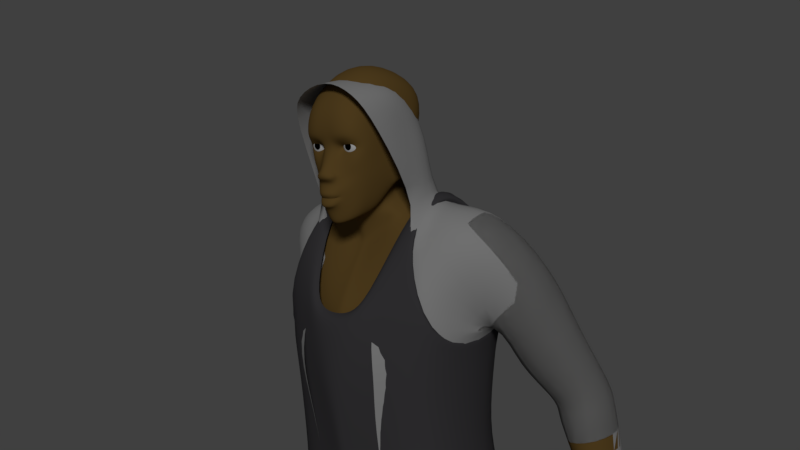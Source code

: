 # Source: vnuk_2.blend  (saved by Blender 2.79.0; exported with 4.5.12 LTS)
import bpy
from mathutils import Matrix  # noqa: F401  (used for matrix-valued properties, if any)

bpy.ops.wm.read_factory_settings(use_empty=True)
scene = bpy.context.scene
scene.name = 'Scene'

# ---- collections
col_collection_1 = bpy.data.collections.new('Collection 1'); scene.collection.children.link(col_collection_1)

# ---- materials (node trees are filled in below, after node groups)
mat_material = bpy.data.materials.new('Material')
mat_material.alpha_threshold = 0.0
mat_material.roughness = 0.5
mat_material.line_color = (0.0, 0.0, 0.0, 1.0)
mat_material_001 = bpy.data.materials.new('Material.001')
mat_material_001.alpha_threshold = 0.0
mat_material_001.roughness = 0.5
mat_material_002 = bpy.data.materials.new('Material.002')
mat_material_002.alpha_threshold = 0.0
mat_material_002.roughness = 0.5
mat_material_003 = bpy.data.materials.new('Material.003')
mat_material_003.alpha_threshold = 0.0
mat_material_003.roughness = 0.5
mat_material_004 = bpy.data.materials.new('Material.004')
mat_material_004.alpha_threshold = 0.0
mat_material_004.roughness = 0.5

# ---- material node trees
mat_material.use_nodes = True; mat_material.node_tree.nodes.clear()
_N = mat_material.node_tree.nodes; _L = mat_material.node_tree.links
n0 = _N.new('ShaderNodeOutputMaterial'); n0.name = 'Material Output'; n0.location = (300, 300)
n1 = _N.new('ShaderNodeBsdfDiffuse'); n1.name = 'Diffuse BSDF'; n1.location = (10, 300)
n1.inputs[0].default_value = (0.1902, 0.1124, 0.03116, 1.0)
_L.new(n1.outputs[0], n0.inputs[0])
n0.is_active_output = True
mat_material_001.use_nodes = True; mat_material_001.node_tree.nodes.clear()
_N = mat_material_001.node_tree.nodes; _L = mat_material_001.node_tree.links
n0 = _N.new('ShaderNodeOutputMaterial'); n0.name = 'Material Output'; n0.location = (300, 300)
n1 = _N.new('ShaderNodeBsdfDiffuse'); n1.name = 'Diffuse BSDF'; n1.location = (10, 300)
_L.new(n1.outputs[0], n0.inputs[0])
n0.is_active_output = True
mat_material_002.use_nodes = True; mat_material_002.node_tree.nodes.clear()
_N = mat_material_002.node_tree.nodes; _L = mat_material_002.node_tree.links
n0 = _N.new('ShaderNodeOutputMaterial'); n0.name = 'Material Output'; n0.location = (300, 300)
n1 = _N.new('ShaderNodeBsdfDiffuse'); n1.name = 'Diffuse BSDF'; n1.location = (10, 300)
n1.inputs[0].default_value = (0.0, 0.0, 0.0, 1.0)
_L.new(n1.outputs[0], n0.inputs[0])
n0.is_active_output = True
mat_material_003.use_nodes = True; mat_material_003.node_tree.nodes.clear()
_N = mat_material_003.node_tree.nodes; _L = mat_material_003.node_tree.links
n0 = _N.new('ShaderNodeOutputMaterial'); n0.name = 'Material Output'; n0.location = (300, 300)
n1 = _N.new('ShaderNodeBsdfDiffuse'); n1.name = 'Diffuse BSDF'; n1.location = (10, 300)
n1.inputs[0].default_value = (0.0703, 0.06743, 0.07323, 1.0)
_L.new(n1.outputs[0], n0.inputs[0])
n0.is_active_output = True
mat_material_004.use_nodes = True; mat_material_004.node_tree.nodes.clear()
_N = mat_material_004.node_tree.nodes; _L = mat_material_004.node_tree.links
n0 = _N.new('ShaderNodeOutputMaterial'); n0.name = 'Material Output'; n0.location = (300, 300)
n1 = _N.new('ShaderNodeBsdfDiffuse'); n1.name = 'Diffuse BSDF'; n1.location = (10, 300)
n1.inputs[0].default_value = (0.4292, 0.4292, 0.4292, 1.0)
_L.new(n1.outputs[0], n0.inputs[0])
n0.is_active_output = True

# ---- world
world_world = bpy.data.worlds.new('World'); scene.world = world_world
world_world.color = (0.05088, 0.05088, 0.05088)
world_world.use_sun_shadow = False
world_world.sun_shadow_jitter_overblur = 0.0
world_world.cycles.sampling_method = 'MANUAL'

# ---- cameras
cam_camera = bpy.data.cameras.new('Camera')
cam_camera.clip_end = 100.0
cam_camera.lens = 35.0
cam_camera.sensor_width = 32.0
cam_camera.sensor_height = 18.0
cam_camera.ortho_scale = 7.314
cam_camera.dof.focus_distance = 0.0

# ---- lights
light_lamp = bpy.data.lights.new('Lamp', 'SUN')
light_lamp.transmission_factor = 0.0
light_lamp.cutoff_distance = 30.0
light_lamp.angle = 0.1993
light_lamp.energy = 1.0
light_lamp.shadow_buffer_clip_start = 1.001
light_lamp.shadow_soft_size = 0.1
light_lamp.shadow_cascade_max_distance = 1000.0

# ---- meshes
me_cube = bpy.data.meshes.new('Cube')
me_cube.from_pydata([(1.603, -1.254, 59.99), (0.98, -1.262, 59.99), (0.0, 0.6674, 64.82), (1.701, -1.39, 59.6), (2.047, -0.9214, 60.31), (1.72, -1.611, 60.77), (0.9286, -1.733, 60.72), (1.867, 0.6876, 64.19), (1.866, -1.146, 60.2), (1.586, -1.313, 60.37), (0.9846, -1.316, 60.34), (0.7504, -1.158, 60.08), (0.4993, -1.62, 63.0), (0.3198, -1.956, 61.05), (0.4129, -1.637, 60.42), (1.88, -1.266, 59.14), (2.343, -0.6475, 60.33), (1.919, -1.652, 61.26), (0.9774, -1.956, 61.11), (0.0, -1.668, 60.41), (0.0, -1.956, 61.07), (0.6306, -2.021, 58.05), (1.021, -1.816, 57.84), (1.13, -1.546, 57.33), (0.4347, -1.982, 56.68), (0.0, -2.035, 56.61), (0.0, -2.531, 58.74), (0.2414, -2.434, 58.74), (0.8781, -1.67, 58.57), (1.491, -1.331, 58.28), (1.532, -0.96, 57.4), (0.4537, -1.698, 55.63), (0.0, -1.846, 55.56), (0.0, -2.322, 58.98), (0.2627, -2.231, 59.01), (2.072, -0.7488, 58.71), (2.614, 0.2865, 60.35), (2.397, -0.8168, 62.36), (1.385, -1.542, 62.86), (0.0, -1.621, 62.99), (1.863, -0.2499, 57.54), (0.7454, -1.838, 56.83), (1.143, -1.06, 55.92), (1.289, -0.3508, 56.08), (2.565, 1.171, 62.82), (0.8341, -1.602, 59.44), (2.751, 1.474, 60.38), (2.632, 1.04, 58.94), (0.8272, 0.6689, 64.77), (0.596, -2.136, 58.28), (2.308, 1.229, 57.72), (1.594, 0.5253, 56.26), (0.0, 4.81, 57.48), (1.17, 4.355, 57.48), (1.346, 1.708, 56.43), (0.6001, 4.602, 57.57), (2.545, 4.201, 62.25), (2.018, 5.057, 62.96), (0.9282, 5.318, 63.46), (0.0, 5.493, 63.58), (2.646, 2.648, 60.51), (2.018, 2.896, 64.07), (0.0, 3.016, 64.83), (2.544, 2.641, 63.16), (0.9282, 2.993, 64.65), (2.71, 1.985, 60.6), (2.302, 3.813, 60.26), (0.6001, 5.433, 60.45), (2.506, 2.958, 59.68), (1.632, 4.906, 60.33), (0.0, 5.658, 60.42), (2.321, 2.025, 58.19), (0.5536, 0.5166, 55.83), (1.009, 0.787, 56.03), (2.315, 1.627, 57.95), (0.0, 0.2831, 55.63), (0.3568, 0.7433, 54.2), (0.0, 0.7372, 54.16), (0.0, -2.47, 58.43), (0.5511, -2.394, 58.46), (0.7412, -1.988, 58.61), (0.6619, -2.156, 58.77), (0.0, -2.196, 58.25), (2.685, 1.426, 59.09), (2.714, 1.567, 57.89), (3.043, 1.749, 60.4), (3.013, 2.129, 60.62), (2.965, 2.857, 60.55), (2.86, 3.088, 59.63), (2.718, 1.819, 57.76), (2.723, 2.393, 58.15), (2.866, 1.953, 59.26), (0.0, 6.759, 44.87), (2.929, 6.662, 44.64), (2.916, 7.891, 48.18), (0.0, 8.622, 49.33), (0.0, 0.2572, 53.68), (0.0, 7.987, 52.79), (5.6, 5.809, 44.01), (2.853, 4.738, 56.88), (2.888, 1.527, 55.79), (2.836, -1.664, 50.6), (2.281, 7.93, 52.38), (5.632, -0.4366, 52.86), (0.0, 5.304, 38.05), (3.297, 6.041, 37.24), (2.822, -1.735, 33.28), (0.0, -2.062, 32.48), (2.368, -2.193, 43.83), (0.0, -2.814, 43.39), (0.0, -3.039, 46.74), (6.042, 5.571, 36.48), (6.185, -1.425, 34.2), (5.374, -1.098, 43.2), (6.827, 6.279, 47.93), (6.507, -0.7748, 48.36), (2.985, -2.131, 46.89), (4.928, 4.401, 56.48), (4.701, 1.597, 55.77), (5.859, 7.942, 53.02), (6.746, 4.731, 56.02), (6.615, 1.964, 55.21), (8.738, 2.357, 54.13), (8.714, 5.825, 54.6), (6.464, 6.328, 35.33), (7.106, 5.169, 32.64), (3.21, 5.457, 31.98), (3.016, 6.644, 35.04), (7.66, 4.196, 29.07), (4.058, 4.573, 29.07), (6.971, -0.1774, -0.1649), (8.771, 0.1329, -0.1649), (8.358, 3.267, -0.1649), (6.346, 3.913, -0.1649), (6.911, 2.699, 21.98), (4.846, 3.076, 21.98), (6.559, -0.2337, 21.98), (4.611, -0.4152, 21.98), (6.911, 2.699, 20.9), (6.559, -0.2337, 20.9), (4.846, 3.076, 20.9), (4.611, -0.4152, 20.9), (4.846, 3.076, 21.44), (4.611, -0.4152, 21.44), (6.911, 2.699, 21.44), (6.559, -0.2337, 21.44), (8.411, 6.706, 42.63), (11.99, 6.778, 43.44), (8.513, 11.01, 42.64), (12.04, 10.86, 43.45), (10.1, 8.346, 51.24), (6.96, 8.493, 48.32), (6.953, 3.223, 48.22), (10.1, 3.296, 51.18), (0.0, -2.355, 37.65), (2.149, -1.849, 38.28), (2.792, 5.253, 40.92), (0.0, 5.375, 41.28), (0.0, -2.611, 49.97), (5.444, -1.319, 38.86), (5.425, 4.704, 40.45), (3.824, -1.77, 29.07), (7.309, -1.589, 29.07), (12.09, 11.06, 34.35), (13.16, 10.39, 34.42), (8.675, 11.01, 41.78), (12.15, 6.778, 42.59), (12.21, 10.86, 42.59), (8.572, 6.706, 41.77), (6.838, 2.126, 48.4), (12.33, 6.778, 41.6), (6.995, 5.254, 48.19), (8.757, 6.706, 40.79), (8.86, 11.01, 40.8), (12.39, 10.86, 41.61), (0.0, 7.049, 53.99), (0.0, 5.927, 34.58), (0.0, 4.529, 32.06), (0.9204, 6.886, 34.82), (0.6947, -1.909, 29.07), (5.137, -0.4143, -0.1649), (4.81, 4.406, -0.1649), (2.728, 3.365, 21.98), (2.582, -0.5538, 21.98), (2.728, 3.365, 20.9), (2.582, -0.5538, 20.9), (2.728, 3.365, 21.44), (2.582, -0.5538, 21.44), (0.8406, 4.862, 29.07), (0.4129, -1.741, 59.73), (0.0, -1.811, 59.79), (0.7613, -1.195, 60.25), (0.5293, -0.255, 55.73), (0.0, -0.3096, 55.6), (0.9611, -0.2962, 55.89), (2.548, 1.33, 56.14), (1.273, 6.806, 44.73), (1.241, 8.385, 48.93), (0.7542, 7.957, 52.71), (0.5268, 0.6017, 53.79), (0.7924, -1.972, 32.57), (0.3962, -2.761, 43.52), (0.897, -2.914, 46.74), (0.3962, -2.491, 50.11), (0.3962, -2.306, 37.74), (1.273, 5.375, 41.16), (0.5094, 6.948, 53.86), (1.054, 5.911, 37.54), (0.9749, 5.223, 31.48), (0.0, -2.149, 58.0), (0.3944, -2.221, 57.28), (0.6127, -2.022, 57.3), (0.7062, -1.947, 57.31), (0.3969, -2.211, 57.27), (0.0, -2.273, 57.27), (0.6177, -2.028, 57.29), (0.0, -2.273, 57.28), (8.358, 3.244, 2.444), (8.251, -0.9145, 3.509), (6.346, 3.849, 2.444), (6.557, -1.205, 3.509), (4.81, 4.311, 2.444), (5.137, -1.427, 3.509), (7.746, -5.783, -0.1649), (9.211, -5.086, -0.1649), (6.298, -6.02, -0.1649), (8.849, -4.327, 1.175), (7.746, -5.005, 1.175), (6.57, -5.227, 1.175), (8.358, 3.429, 1.14), (9.213, -0.4272, 1.431), (6.346, 4.054, 1.14), (4.81, 4.532, 1.14), (4.845, -1.301, 1.56), (9.211, -4.767, 0.6408), (7.746, -5.455, 0.6408), (6.298, -5.684, 0.6408), (6.346, 3.267, 4.231), (6.185, 0.06673, 4.231), (4.81, 3.599, 4.231), (4.664, -0.09296, 4.231), (8.104, 2.831, 4.231), (7.753, 0.2759, 4.231), (5.48, -3.212, -0.1649), (5.682, -3.316, 1.934), (8.757, -2.244, 1.934), (9.168, -2.41, -0.1649), (7.573, -3.279, -0.1649), (6.928, -3.094, 1.934), (5.48, -3.209, 1.14), (9.459, -2.424, 1.14), (0.6935, -1.994, 56.93), (0.4158, -2.326, 56.73), (0.4684, -2.276, 57.69), (0.7919, -2.003, 57.59), (0.8972, -1.775, 57.33), (0.0, -2.44, 57.69), (0.0, -2.407, 56.7), (0.8157, -0.9769, 55.8), (0.4537, -1.303, 55.63), (0.0, -1.451, 55.56), (1.283, 0.2142, 59.6), (1.283, -0.8029, 59.4), (1.283, -1.106, 59.6), (1.283, -1.321, 59.99), (1.462, 0.4165, 59.96), (1.613, 0.2142, 59.69), (1.714, -0.08857, 59.52), (1.75, -0.4457, 59.46), (1.714, -0.8029, 59.52), (1.613, -1.106, 59.69), (1.421, -1.321, 60.03), (1.283, 0.4876, 60.26), (1.592, 0.4165, 60.09), (1.855, 0.2142, 59.93), (2.03, -0.08857, 59.83), (2.091, -0.4457, 59.8), (2.03, -0.8029, 59.83), (1.855, -1.106, 59.93), (1.522, -1.321, 60.13), (1.64, 0.4165, 60.26), (1.943, 0.2142, 60.26), (2.145, -0.08857, 60.26), (2.216, -0.4457, 60.26), (2.145, -0.8029, 60.26), (1.943, -1.106, 60.26), (1.559, -1.321, 60.26), (1.592, 0.4165, 60.44), (1.855, 0.2142, 60.59), (2.03, -0.08857, 60.7), (2.091, -0.4457, 60.73), (2.03, -0.8029, 60.7), (1.855, -1.106, 60.59), (1.522, -1.321, 60.4), (1.462, 0.4165, 60.57), (1.613, 0.2142, 60.84), (1.714, -0.08857, 61.01), (1.75, -0.4457, 61.07), (1.714, -0.8029, 61.01), (1.613, -1.106, 60.84), (1.421, -1.321, 60.5), (1.283, 0.4165, 60.62), (1.283, 0.2142, 60.92), (1.283, -0.08857, 61.13), (1.283, -0.4457, 61.2), (1.283, -0.8029, 61.13), (1.283, -1.106, 60.92), (1.283, -1.321, 60.54), (1.104, 0.4165, 60.57), (0.9531, 0.2142, 60.84), (0.8519, -0.08857, 61.01), (0.8164, -0.4457, 61.07), (0.8519, -0.8029, 61.01), (0.9531, -1.106, 60.84), (1.145, -1.321, 60.5), (0.9738, 0.4165, 60.44), (0.7115, 0.2142, 60.59), (0.5363, -0.08857, 60.7), (0.4748, -0.4457, 60.73), (0.5363, -0.8029, 60.7), (0.7115, -1.106, 60.59), (1.045, -1.321, 60.4), (0.9259, 0.4165, 60.26), (0.6231, 0.2142, 60.26), (0.4208, -0.08857, 60.26), (0.3498, -0.4457, 60.26), (0.4208, -0.8029, 60.26), (0.6231, -1.106, 60.26), (1.008, -1.321, 60.26), (0.9738, 0.4165, 60.09), (0.7115, 0.2142, 59.93), (0.5363, -0.08857, 59.83), (0.4748, -0.4457, 59.8), (0.5363, -0.8029, 59.83), (0.7115, -1.106, 59.93), (1.045, -1.321, 60.13), (1.283, -1.379, 60.26), (1.104, 0.4165, 59.96), (0.9531, 0.2142, 59.69), (0.8519, -0.08857, 59.52), (0.8164, -0.4457, 59.46), (0.8519, -0.8029, 59.52), (0.9531, -1.106, 59.69), (1.145, -1.321, 60.03), (1.283, 0.4165, 59.91), (1.283, -0.08857, 59.4), (1.283, -0.4457, 59.33), (1.283, -1.298, 59.89), (1.469, -1.298, 59.94), (1.605, -1.298, 60.08), (1.655, -1.298, 60.26), (1.605, -1.298, 60.45), (1.469, -1.298, 60.59), (1.283, -1.298, 60.64), (1.097, -1.298, 60.59), (0.9606, -1.298, 60.45), (0.9108, -1.298, 60.26), (0.9606, -1.298, 60.08), (1.097, -1.298, 59.94), (0.6556, -2.094, 57.11), (0.4314, -2.332, 57.48), (0.0, -2.44, 57.45), (0.4064, -2.352, 57.0), (0.7023, -2.096, 57.44), (0.8017, -1.809, 57.32), (0.0, -2.423, 56.99), (6.995, 4.684, 44.95), (10.88, 4.757, 47.87), (10.91, 9.298, 47.9), (7.05, 9.445, 45.0), (5.667, 0.5763, 10.88), (5.902, 4.38, 11.34), (3.943, 4.694, 11.34), (3.797, 0.425, 10.88), (7.563, 0.7744, 10.88), (7.914, 3.967, 11.34), (8.091, 0.497, 14.27), (8.442, 5.745, 14.98), (1.896, 0.1576, 14.27), (2.041, 6.451, 14.98), (4.664, 0.3045, 14.27), (4.899, 6.145, 14.98), (10.74, 8.103, 33.45), (12.3, 10.65, 33.43), (13.07, 10.04, 33.16), (11.31, 7.668, 33.33), (10.55, 8.126, 34.51), (11.47, 7.649, 34.48), (10.53, 8.141, 31.1), (11.27, 7.796, 31.39), (11.92, 10.77, 31.11), (12.7, 10.17, 30.85), (11.89, 8.389, 31.6), (12.24, 8.982, 31.6), (12.59, 9.575, 31.6), (11.7, 10.05, 31.09), (11.31, 9.411, 31.09), (10.92, 8.776, 31.1), (9.862, 7.833, 32.49), (10.54, 7.398, 32.27), (10.6, 8.205, 30.13), (11.3, 7.891, 29.89), (12.15, 10.75, 30.1), (12.71, 10.26, 29.88), (11.65, 8.484, 29.88), (12.01, 9.077, 29.88), (12.36, 9.67, 29.88), (11.76, 10.11, 30.11), (11.38, 9.476, 30.11), (10.99, 8.84, 30.12), (11.91, 10.88, 28.01), (12.47, 10.4, 27.78), (12.12, 9.806, 27.79), (11.52, 10.25, 28.02), (11.67, 9.268, 26.94), (12.02, 9.861, 26.93), (11.43, 10.3, 27.17), (11.04, 9.668, 27.17), (11.27, 8.702, 26.53), (11.62, 9.295, 26.53), (10.99, 9.694, 26.76), (10.6, 9.058, 26.77), (10.3, 8.374, 27.52), (11.0, 8.06, 27.28), (11.35, 8.653, 27.28), (10.69, 9.01, 27.52), (12.09, 10.78, 29.57), (11.7, 10.15, 29.58), (12.3, 9.704, 29.34), (12.65, 10.3, 29.34), (12.27, 9.722, 29.07), (11.67, 10.16, 29.3), (11.28, 9.529, 29.3), (11.91, 9.13, 29.07), (11.54, 8.547, 28.92), (11.9, 9.14, 28.91), (10.88, 8.903, 29.15), (11.27, 9.539, 29.15), (11.21, 7.945, 29.06), (10.5, 8.259, 29.29), (11.56, 8.538, 29.05), (10.89, 8.895, 29.29), (9.564, 6.623, 30.3), (10.32, 6.278, 30.05), (9.309, 6.315, 31.19), (10.23, 5.879, 30.92), (0.0, 5.675, 38.05), (3.297, 6.413, 37.24), (2.822, -1.735, 33.28), (0.0, -2.062, 32.48), (6.577, 5.942, 36.48), (6.72, -1.425, 34.2), (6.999, 6.328, 35.33), (7.641, 6.283, 32.64), (3.21, 6.571, 31.98), (3.016, 6.644, 35.04), (8.195, 5.867, 29.07), (4.058, 6.245, 29.07), (8.248, 4.798, 21.98), (4.846, 5.175, 21.98), (7.897, -1.903, 21.98), (4.611, -2.084, 21.98), (8.248, 4.798, 20.9), (7.897, -1.903, 20.9), (4.846, 5.175, 20.9), (4.611, -2.084, 20.9), (4.846, 5.175, 21.44), (4.611, -2.084, 21.44), (8.248, 4.798, 21.44), (7.897, -1.903, 21.44), (0.0, -2.143, 33.92), (2.635, -1.767, 34.67), (3.157, 5.822, 38.26), (0.0, 5.324, 38.95), (6.158, -1.396, 35.49), (6.049, 5.33, 37.58), (3.824, -2.283, 29.07), (7.844, -2.101, 29.07), (0.0, 5.927, 34.58), (0.0, 5.644, 32.06), (0.9204, 6.886, 34.82), (0.3381, -2.421, 28.71), (1.747, 5.464, 21.98), (1.602, -2.223, 21.98), (1.747, 5.464, 20.9), (1.602, -2.223, 20.9), (1.747, 5.464, 21.44), (1.602, -2.223, 21.44), (0.484, 6.533, 28.71), (0.4358, -1.972, 32.22), (0.6824, -2.065, 34.01), (1.115, 5.762, 38.55), (1.054, 6.282, 37.54), (0.6182, 6.337, 31.12), (6.346, 4.679, 4.231), (6.185, -1.474, 4.231), (4.007, 5.011, 4.231), (3.861, -1.634, 4.231), (8.639, 4.244, 4.231), (8.288, -1.265, 4.231), (5.667, -1.093, 10.88), (5.902, 5.895, 11.34), (3.141, 6.21, 11.34), (2.995, -1.244, 10.88), (8.098, -0.8946, 10.88), (8.449, 5.483, 11.34), (8.626, -1.172, 14.27), (8.977, 5.745, 14.98), (1.896, -1.511, 14.27), (2.041, 6.451, 14.98), (4.664, -1.364, 14.27), (4.899, 6.145, 14.98), (0.0, 7.686, 44.87), (2.929, 6.959, 44.64), (2.916, 8.188, 48.18), (0.0, 8.919, 49.33), (0.0, 8.284, 52.79), (6.458, 6.107, 44.01), (3.541, 5.629, 56.88), (3.576, 0.6355, 55.41), (2.492, -2.516, 51.03), (2.281, 8.228, 52.38), (4.796, -1.031, 52.86), (0.0, 7.433, 38.05), (3.297, 6.759, 37.24), (2.822, -2.33, 33.28), (0.0, -2.656, 32.48), (2.368, -2.787, 43.83), (0.0, -3.408, 43.39), (0.0, -3.633, 46.74), (6.9, 5.868, 36.48), (7.043, -2.019, 34.2), (6.232, -1.692, 43.2), (6.827, 6.576, 47.26), (6.507, -1.369, 47.69), (2.985, -2.725, 46.89), (4.211, 5.292, 56.48), (3.985, 0.7054, 55.4), (5.023, 8.239, 53.02), (0.0, -2.949, 37.65), (2.149, -2.443, 38.28), (2.792, 6.39, 40.92), (0.0, 7.237, 41.28), (0.0, -3.205, 49.97), (6.388, -1.914, 38.86), (6.368, 5.372, 40.45), (0.0, 7.346, 53.99), (1.273, 7.524, 44.73), (1.241, 8.682, 48.93), (1.273, 8.255, 52.71), (0.7924, -2.566, 32.57), (0.3962, -3.355, 43.52), (0.897, -3.508, 46.74), (1.213, -3.086, 50.11), (0.3962, -2.901, 37.74), (1.273, 7.047, 41.16), (1.463, 7.245, 53.86), (1.054, 7.162, 37.54), (4.802, -0.8162, 52.83), (6.77, 6.392, 47.52), (6.467, -1.137, 47.92), (4.254, 5.176, 56.25), (4.039, 0.8292, 55.22), (5.017, 7.969, 52.97), (4.44, -0.4665, 52.76), (6.306, 6.093, 47.93), (6.03, -0.7582, 48.3), (3.952, 4.986, 55.88), (3.756, 1.031, 54.95), (4.635, 7.528, 52.9), (3.143, 5.083, 56.6), (3.176, 0.7872, 55.24), (2.171, -1.924, 51.18), (0.0, -2.517, 50.2), (0.0, 6.56, 53.92), (1.157, -2.414, 50.32), (1.587, 6.473, 53.8), (3.557, 3.31, 56.76), (4.106, 3.162, 56.54), (4.154, 3.157, 56.34), (3.861, 3.149, 56.01), (3.158, 3.088, 56.54), (0.0, 6.759, 44.87), (2.929, 6.662, 44.64), (2.916, 7.891, 48.18), (0.0, 8.622, 49.33), (2.639, 2.525, 64.07), (0.0, 7.987, 52.79), (5.6, 5.809, 44.01), (2.853, 4.738, 56.88), (4.126, 1.527, 55.79), (4.075, -1.664, 50.6), (2.281, 7.93, 52.38), (5.632, -0.4366, 52.86), (0.0, 5.304, 38.05), (3.297, 6.041, 37.24), (4.061, -1.735, 33.28), (3.072, 0.8901, 62.56), (3.606, -2.193, 43.83), (0.0, -1.356, 64.27), (3.259, -1.01, 61.72), (6.042, 5.571, 36.48), (6.185, -1.425, 34.2), (5.374, -1.098, 43.2), (6.827, 6.279, 47.93), (6.507, -0.7748, 48.36), (4.223, -2.131, 46.89), (4.928, 4.401, 56.48), (4.701, 1.597, 55.77), (5.859, 7.942, 53.02), (6.746, 4.731, 56.02), (6.615, 1.964, 55.21), (8.738, 2.357, 54.13), (8.714, 5.825, 54.6), (8.411, 6.706, 42.63), (11.99, 6.778, 43.44), (8.513, 11.01, 42.64), (12.04, 10.86, 43.45), (10.1, 8.346, 51.24), (6.96, 8.493, 48.32), (6.953, 3.223, 48.22), (10.1, 3.296, 51.18), (2.42, -1.662, 63.34), (3.387, -1.849, 38.28), (2.792, 5.253, 40.92), (0.0, 5.375, 41.28), (0.0, 5.415, 56.7), (5.444, -1.319, 38.86), (5.425, 4.704, 40.45), (12.09, 11.06, 34.35), (13.16, 10.39, 34.42), (8.675, 11.01, 41.78), (12.15, 6.778, 42.59), (12.21, 10.86, 42.59), (8.572, 6.706, 41.77), (6.838, 2.126, 48.4), (12.33, 6.778, 41.6), (6.995, 5.254, 48.19), (8.757, 6.706, 40.79), (8.86, 11.01, 40.8), (12.39, 10.86, 41.61), (0.0, 7.396, 53.99), (1.273, 6.806, 44.73), (1.241, 8.385, 48.93), (0.7542, 7.957, 52.71), (2.756, 0.6017, 53.79), (3.021, -1.972, 32.57), (2.625, -2.761, 43.52), (3.126, -2.914, 46.74), (2.625, -2.491, 50.11), (2.625, -2.306, 37.74), (1.273, 5.375, 41.16), (0.5094, 7.444, 53.86), (1.054, 5.911, 37.54), (6.995, 4.684, 44.95), (10.88, 4.757, 47.87), (10.91, 9.298, 47.9), (7.05, 9.445, 45.0), (10.55, 8.126, 34.51), (11.47, 7.649, 34.48), (0.0, 3.019, 64.44), (2.98, 2.694, 59.17), (2.746, 5.117, 60.47), (0.0, 5.703, 60.57)], [], [(5, 9, 8, 4), (6, 10, 9, 5), (3, 0, 1, 45), (45, 1, 11, 189), (4, 8, 0, 3), (14, 191, 10, 6), (6, 18, 13, 14), (18, 38, 12, 13), (5, 17, 18, 6), (3, 15, 16, 4), (4, 16, 17, 5), (24, 25, 32, 31), (22, 23, 30, 29), (26, 27, 34, 33), (41, 24, 31, 42), (51, 43, 194, 73), (21, 22, 29, 28), (189, 190, 33, 34), (3, 45, 28, 15), (17, 37, 38, 18), (15, 35, 36, 16), (13, 12, 39, 20), (16, 36, 37, 17), (28, 29, 35, 15), (31, 32, 260, 259), (30, 40, 35, 29), (30, 42, 43, 40), (23, 41, 42, 30), (19, 14, 13, 20), (189, 34, 28, 45), (28, 34, 81, 80), (37, 36, 46, 44), (36, 35, 47, 46), (43, 42, 258, 194), (12, 38, 7, 48), (39, 12, 48, 2), (35, 40, 50, 47), (38, 37, 44, 7), (40, 43, 51, 50), (54, 73, 195, 100), (64, 61, 57, 58), (63, 65, 60, 56), (62, 64, 58, 59), (61, 63, 56, 57), (7, 44, 63, 61), (2, 48, 64, 62), (44, 46, 65, 63), (48, 7, 61, 64), (58, 57, 69, 67), (56, 60, 68, 66), (59, 58, 67, 70), (57, 56, 66, 69), (68, 71, 54, 66), (67, 55, 52, 70), (66, 54, 53, 69), (199, 76, 77, 96), (73, 54, 71, 74), (69, 53, 55, 67), (51, 73, 74, 50), (259, 260, 193, 192), (192, 193, 75, 72), (72, 75, 77, 76), (53, 54, 100, 99), (73, 72, 76, 195), (82, 49, 79, 78), (79, 49, 80, 81), (21, 28, 80, 49), (34, 27, 79, 81), (27, 26, 78, 79), (50, 74, 89, 84), (71, 68, 88, 90), (74, 71, 90, 89), (47, 50, 84, 83), (83, 91, 86, 85), (88, 91, 89, 90), (87, 86, 91, 88), (84, 89, 91, 83), (60, 65, 86, 87), (46, 47, 83, 85), (65, 46, 85, 86), (68, 60, 87, 88), (93, 94, 114, 98), (198, 102, 94, 197), (197, 196, 92, 95), (94, 102, 119, 114), (102, 99, 117, 119), (100, 101, 103, 118), (99, 100, 118, 117), (177, 208, 200, 107), (205, 207, 104, 157), (201, 204, 155, 108), (124, 125, 126, 127), (160, 159, 112, 111), (203, 202, 116, 101), (105, 127, 178, 207), (116, 108, 113, 115), (156, 93, 98, 160), (114, 115, 113, 98), (155, 106, 112, 159), (118, 103, 122, 121), (101, 116, 115, 103), (120, 121, 122, 123), (117, 118, 121, 120), (119, 117, 120, 123), (141, 143, 187, 185), (111, 112, 125, 124), (124, 127, 105, 111), (127, 126, 208, 178), (196, 93, 156, 205), (112, 106, 161, 162), (125, 112, 162, 128), (126, 125, 128, 129), (142, 140, 184, 186), (231, 229, 132, 133), (229, 230, 131, 132), (135, 142, 186, 182), (250, 245, 226, 234), (132, 131, 130, 133), (162, 161, 137, 136), (137, 161, 179, 183), (128, 162, 136, 134), (129, 128, 134, 135), (145, 143, 141, 139), (144, 145, 139, 138), (142, 144, 138, 140), (135, 134, 144, 142), (134, 136, 145, 144), (136, 137, 143, 145), (368, 367, 147, 149), (369, 368, 149, 148), (367, 366, 146, 147), (366, 369, 148, 146), (122, 103, 152, 153), (119, 123, 150, 151), (123, 122, 153, 150), (108, 155, 159, 113), (105, 156, 160, 111), (98, 113, 159, 160), (202, 110, 109, 201), (204, 154, 107, 200), (129, 135, 182, 188), (174, 170, 387, 164), (170, 172, 386, 387), (173, 174, 164, 163), (172, 173, 163, 386), (163, 164, 384, 383), (146, 148, 165, 168), (171, 114, 119, 151), (148, 149, 167, 165), (147, 146, 168, 166), (149, 147, 166, 167), (115, 169, 152, 103), (168, 165, 173, 172), (151, 152, 169, 171), (165, 167, 174, 173), (166, 168, 172, 170), (167, 166, 170, 174), (115, 114, 171, 169), (203, 199, 96, 158), (206, 55, 53, 99), (206, 198, 97, 175), (178, 208, 177, 176), (200, 208, 188, 179), (233, 232, 181, 180), (179, 188, 182, 183), (187, 186, 184, 185), (183, 182, 186, 187), (133, 130, 180, 181), (231, 133, 181, 232), (161, 106, 200, 179), (143, 137, 183, 187), (380, 141, 185, 378), (126, 129, 188, 208), (190, 189, 14, 19), (11, 191, 14, 189), (258, 259, 192, 194), (194, 192, 72, 73), (42, 31, 259, 258), (176, 104, 207, 178), (99, 102, 198, 206), (175, 52, 55, 206), (101, 100, 199, 203), (155, 204, 200, 106), (116, 202, 201, 108), (92, 196, 205, 157), (158, 110, 202, 203), (109, 154, 204, 201), (156, 105, 207, 205), (94, 93, 196, 197), (97, 198, 197, 95), (100, 195, 76, 199), (21, 49, 82, 209), (362, 359, 215, 213), (363, 360, 210, 211), (365, 362, 213, 214), (364, 363, 211, 212), (360, 361, 216, 210), (359, 364, 212, 215), (249, 243, 225, 236), (237, 219, 221, 239), (240, 239, 221, 222), (242, 238, 220, 218), (241, 242, 218, 217), (237, 241, 217, 219), (234, 235, 223, 224), (235, 227, 228, 236), (247, 246, 224, 223), (248, 244, 228, 227), (243, 247, 223, 225), (245, 248, 227, 226), (223, 235, 236, 225), (226, 227, 235, 234), (244, 249, 236, 228), (219, 231, 232, 221), (222, 221, 232, 233), (246, 250, 234, 224), (217, 218, 230, 229), (219, 217, 229, 231), (371, 375, 241, 237), (375, 374, 242, 241), (374, 370, 238, 242), (373, 372, 239, 240), (371, 237, 239, 372), (220, 238, 240, 222), (131, 230, 250, 246), (222, 233, 249, 244), (218, 220, 248, 245), (180, 130, 247, 243), (220, 222, 244, 248), (130, 131, 246, 247), (233, 180, 243, 249), (230, 218, 245, 250), (41, 23, 255, 251), (21, 209, 256, 253), (23, 22, 254, 255), (25, 24, 252, 257), (22, 21, 253, 254), (24, 41, 251, 252), (344, 272, 265), (336, 264, 271), (263, 262, 269, 270), (346, 345, 267, 268), (261, 344, 265, 266), (347, 263, 270, 348), (262, 346, 268, 269), (345, 261, 266, 267), (268, 267, 275, 276), (266, 265, 273, 274), (348, 270, 278, 349), (269, 268, 276, 277), (267, 266, 274, 275), (265, 272, 273), (336, 271, 279), (270, 269, 277, 278), (349, 278, 285, 350), (277, 276, 283, 284), (275, 274, 281, 282), (273, 272, 280), (336, 279, 286), (278, 277, 284, 285), (276, 275, 282, 283), (274, 273, 280, 281), (282, 281, 288, 289), (280, 272, 287), (336, 286, 293), (285, 284, 291, 292), (283, 282, 289, 290), (281, 280, 287, 288), (350, 285, 292, 351), (284, 283, 290, 291), (336, 293, 300), (292, 291, 298, 299), (290, 289, 296, 297), (288, 287, 294, 295), (351, 292, 299, 352), (291, 290, 297, 298), (289, 288, 295, 296), (287, 272, 294), (295, 294, 301, 302), (352, 299, 306, 353), (298, 297, 304, 305), (296, 295, 302, 303), (294, 272, 301), (336, 300, 307), (299, 298, 305, 306), (297, 296, 303, 304), (353, 306, 313, 354), (305, 304, 311, 312), (303, 302, 309, 310), (301, 272, 308), (336, 307, 314), (306, 305, 312, 313), (304, 303, 310, 311), (302, 301, 308, 309), (308, 272, 315), (336, 314, 321), (313, 312, 319, 320), (311, 310, 317, 318), (309, 308, 315, 316), (354, 313, 320, 355), (312, 311, 318, 319), (310, 309, 316, 317), (320, 319, 326, 327), (318, 317, 324, 325), (316, 315, 322, 323), (355, 320, 327, 356), (319, 318, 325, 326), (317, 316, 323, 324), (315, 272, 322), (336, 321, 328), (356, 327, 334, 357), (326, 325, 332, 333), (324, 323, 330, 331), (322, 272, 329), (336, 328, 335), (327, 326, 333, 334), (325, 324, 331, 332), (323, 322, 329, 330), (333, 332, 340, 341), (331, 330, 338, 339), (329, 272, 337), (336, 335, 343), (334, 333, 341, 342), (332, 331, 339, 340), (330, 329, 337, 338), (357, 334, 342, 358), (336, 343, 264), (342, 341, 262, 263), (340, 339, 345, 346), (338, 337, 344, 261), (358, 342, 263, 347), (341, 340, 346, 262), (339, 338, 261, 345), (337, 272, 344), (343, 358, 347, 264), (335, 357, 358, 343), (328, 356, 357, 335), (321, 355, 356, 328), (314, 354, 355, 321), (307, 353, 354, 314), (300, 352, 353, 307), (293, 351, 352, 300), (286, 350, 351, 293), (279, 349, 350, 286), (271, 348, 349, 279), (264, 347, 348, 271), (251, 255, 364, 359), (253, 256, 361, 360), (255, 254, 363, 364), (257, 252, 362, 365), (254, 253, 360, 363), (252, 251, 359, 362), (140, 138, 377, 381), (370, 380, 378, 373), (238, 370, 373, 240), (376, 380, 370, 374), (377, 376, 374, 375), (378, 379, 372, 373), (185, 184, 379, 378), (138, 139, 376, 377), (153, 152, 366, 367), (152, 151, 369, 366), (381, 377, 375, 371), (381, 371, 372, 379), (140, 381, 379, 184), (139, 141, 380, 376), (150, 153, 367, 368), (151, 150, 368, 369), (386, 163, 383, 382), (164, 387, 385, 384), (387, 386, 382, 385), (383, 384, 391, 390), (388, 397, 409, 400), (394, 393, 405, 406), (397, 396, 408, 409), (390, 391, 403, 402), (393, 392, 404, 405), (389, 388, 400, 401), (396, 395, 407, 408), (395, 396, 383, 390), (391, 394, 406, 403), (392, 389, 401, 404), (391, 384, 393, 394), (395, 390, 402, 407), (393, 384, 385, 392), (382, 383, 396, 397), (398, 388, 442, 444), (385, 382, 398, 399), (389, 392, 385, 399), (388, 398, 382, 397), (427, 426, 410, 413), (438, 439, 422, 423), (435, 434, 418, 419), (431, 430, 415, 416), (413, 410, 411, 412), (428, 427, 413, 412), (429, 428, 412, 411), (426, 429, 411, 410), (417, 416, 415, 414), (432, 431, 416, 417), (430, 433, 414, 415), (433, 432, 417, 414), (421, 420, 419, 418), (434, 436, 421, 418), (437, 435, 419, 420), (436, 437, 420, 421), (422, 425, 424, 423), (441, 440, 424, 425), (440, 438, 423, 424), (439, 441, 425, 422), (402, 403, 429, 426), (403, 406, 428, 429), (406, 407, 427, 428), (407, 402, 426, 427), (405, 408, 432, 433), (406, 405, 433, 430), (408, 407, 431, 432), (407, 406, 430, 431), (409, 408, 437, 436), (408, 405, 435, 437), (404, 409, 436, 434), (405, 404, 434, 435), (400, 409, 441, 439), (404, 401, 438, 440), (409, 404, 440, 441), (401, 400, 439, 438), (442, 443, 445, 444), (399, 398, 444, 445), (388, 389, 443, 442), (389, 399, 445, 443), (479, 493, 489, 449), (491, 492, 446, 473), (452, 453, 454, 455), (475, 474, 451, 450), (447, 455, 480, 492), (471, 448, 451, 474), (465, 467, 487, 485), (450, 451, 453, 452), (452, 455, 447, 450), (455, 454, 493, 480), (451, 448, 476, 477), (453, 451, 477, 456), (454, 453, 456, 457), (466, 464, 484, 486), (459, 466, 486, 482), (477, 476, 461, 460), (461, 476, 481, 483), (456, 477, 460, 458), (457, 456, 458, 459), (469, 467, 465, 463), (468, 469, 463, 462), (466, 468, 462, 464), (459, 458, 468, 466), (458, 460, 469, 468), (460, 461, 467, 469), (447, 472, 475, 450), (490, 470, 449, 489), (457, 459, 482, 488), (480, 493, 479, 478), (489, 493, 488, 481), (481, 488, 482, 483), (487, 486, 484, 485), (483, 482, 486, 487), (476, 448, 489, 481), (467, 461, 483, 487), (510, 465, 485, 508), (454, 457, 488, 493), (478, 446, 492, 480), (471, 490, 489, 448), (472, 447, 492, 491), (501, 505, 498, 494), (505, 504, 499, 498), (504, 500, 495, 499), (503, 502, 496, 497), (501, 494, 496, 502), (464, 462, 507, 511), (500, 510, 508, 503), (495, 500, 503, 497), (506, 510, 500, 504), (507, 506, 504, 505), (508, 509, 502, 503), (485, 484, 509, 508), (462, 463, 506, 507), (511, 507, 505, 501), (511, 501, 502, 509), (464, 511, 509, 484), (463, 465, 510, 506), (513, 514, 533, 517), (549, 521, 514, 548), (548, 547, 512, 515), (514, 521, 538, 533), (521, 518, 536, 538), (519, 520, 522, 537), (577, 519, 537, 578), (555, 557, 523, 542), (551, 554, 540, 527), (545, 544, 531, 530), (553, 552, 535, 520), (535, 527, 532, 534), (541, 513, 517, 545), (533, 534, 532, 517), (540, 525, 531, 544), (520, 535, 534, 522), (547, 513, 541, 555), (527, 540, 544, 532), (524, 541, 545, 530), (517, 532, 544, 545), (552, 529, 528, 551), (554, 539, 526, 550), (556, 549, 516, 546), (518, 521, 549, 556), (540, 554, 550, 525), (535, 552, 551, 527), (512, 547, 555, 542), (543, 529, 552, 553), (528, 539, 554, 551), (541, 524, 557, 555), (514, 513, 547, 548), (516, 549, 548, 515), (578, 537, 562, 579), (533, 538, 563, 559), (537, 522, 558, 562), (534, 533, 559, 560), (538, 536, 561, 563), (522, 534, 560, 558), (559, 563, 569, 565), (563, 561, 567, 569), (560, 559, 565, 566), (562, 558, 564, 568), (579, 562, 568, 580), (558, 560, 566, 564), (518, 556, 576, 570), (520, 519, 571, 572), (553, 520, 572, 575), (577, 518, 570, 581), (556, 546, 574, 576), (543, 553, 575, 573), (519, 577, 581, 571), (561, 579, 580, 567), (536, 578, 579, 561), (518, 577, 578, 536), (583, 584, 604, 588), (644, 592, 584, 643), (643, 642, 582, 585), (584, 592, 609, 604), (592, 589, 607, 609), (590, 591, 593, 608), (589, 590, 608, 607), (651, 653, 594, 625), (647, 650, 623, 598), (628, 627, 602, 601), (649, 648, 606, 591), (606, 598, 603, 605), (624, 583, 588, 628), (604, 605, 603, 588), (623, 596, 602, 627), (608, 593, 612, 611), (591, 606, 605, 593), (610, 611, 612, 613), (607, 608, 611, 610), (609, 607, 610, 613), (642, 583, 624, 651), (656, 655, 615, 617), (657, 656, 617, 616), (655, 654, 614, 615), (654, 657, 616, 614), (612, 593, 620, 621), (609, 613, 618, 619), (613, 612, 621, 618), (598, 623, 627, 603), (595, 624, 628, 601), (588, 603, 627, 628), (597, 586, 622, 600), (662, 663, 660, 586), (640, 636, 659, 630), (636, 638, 658, 659), (639, 640, 630, 629), (638, 639, 629, 658), (614, 616, 631, 634), (637, 604, 609, 619), (616, 617, 633, 631), (615, 614, 634, 632), (617, 615, 632, 633), (605, 635, 620, 593), (634, 631, 639, 638), (619, 620, 635, 637), (631, 633, 640, 639), (632, 634, 638, 636), (633, 632, 636, 640), (605, 604, 637, 635), (661, 662, 586, 597), (652, 644, 587, 641), (589, 592, 644, 652), (591, 590, 645, 649), (623, 650, 646, 596), (606, 648, 647, 598), (582, 642, 651, 625), (641, 626, 589, 652), (586, 660, 599, 622), (624, 595, 653, 651), (584, 583, 642, 643), (587, 644, 643, 585), (621, 620, 654, 655), (620, 619, 657, 654), (618, 621, 655, 656), (619, 618, 656, 657), (590, 589, 662, 661), (589, 626, 663, 662), (600, 590, 661, 597)])
me_cube.polygons.foreach_set('use_smooth', [True] * 609)
me_cube.polygons.foreach_set('material_index', [0, 0, 0, 0, 0, 0, 0, 0, 0, 0, 0, 0, 0, 0, 0, 0, 0, 0, 0, 0, 0, 0, 0, 0, 0, 0, 0, 0, 0, 0, 0, 0, 0, 0, 0, 0, 0, 0, 0, 0, 0, 0, 0, 0, 0, 0, 0, 0, 0, 0, 0, 0, 0, 0, 0, 0, 0, 0, 0, 0, 0, 0, 0, 0, 0, 0, 0, 0, 0, 0, 0, 0, 0, 0, 0, 0, 0, 0, 0, 0, 0, 0, 0, 0, 0, 0, 0, 0, 0, 0, 0, 0, 0, 0, 0, 0, 0, 0, 0, 0, 0, 0, 0, 0, 0, 0, 0, 0, 0, 0, 0, 0, 0, 0, 0, 0, 0, 0, 0, 0, 0, 0, 0, 0, 0, 0, 0, 0, 0, 0, 0, 0, 0, 0, 0, 0, 0, 0, 0, 0, 0, 0, 0, 0, 0, 0, 0, 0, 0, 0, 0, 0, 0, 0, 0, 0, 0, 0, 0, 0, 0, 0, 0, 0, 0, 0, 0, 0, 0, 0, 0, 0, 0, 0, 0, 0, 0, 0, 0, 0, 0, 0, 0, 0, 0, 0, 0, 0, 0, 0, 0, 0, 0, 0, 0, 0, 0, 0, 0, 0, 0, 0, 0, 0, 0, 0, 0, 0, 0, 0, 0, 0, 0, 0, 0, 0, 0, 0, 0, 0, 0, 0, 0, 0, 0, 0, 0, 0, 0, 0, 0, 0, 0, 0, 0, 0, 0, 0, 1, 2, 1, 1, 1, 1, 1, 1, 1, 1, 1, 1, 1, 1, 2, 1, 1, 1, 1, 1, 2, 1, 1, 1, 1, 1, 2, 1, 1, 1, 1, 1, 2, 1, 1, 1, 1, 1, 1, 1, 1, 1, 1, 1, 1, 2, 1, 1, 1, 1, 1, 1, 2, 1, 1, 1, 1, 2, 1, 1, 1, 1, 1, 1, 1, 1, 1, 1, 1, 1, 1, 2, 1, 1, 1, 1, 2, 1, 1, 1, 1, 1, 1, 2, 1, 1, 1, 1, 2, 1, 1, 1, 1, 1, 1, 1, 1, 1, 1, 1, 1, 1, 1, 1, 1, 1, 1, 1, 0, 0, 0, 0, 0, 0, 0, 0, 0, 0, 0, 0, 0, 0, 0, 0, 0, 0, 0, 0, 0, 0, 0, 0, 0, 0, 0, 0, 0, 0, 0, 0, 0, 0, 0, 0, 0, 0, 0, 0, 0, 0, 0, 0, 0, 0, 0, 0, 0, 0, 0, 0, 0, 0, 0, 0, 0, 0, 0, 0, 0, 0, 0, 0, 0, 0, 0, 0, 0, 0, 0, 0, 0, 0, 0, 0, 0, 0, 0, 0, 0, 0, 0, 0, 1, 1, 1, 1, 1, 1, 1, 1, 1, 1, 1, 1, 1, 1, 1, 1, 1, 1, 1, 1, 1, 1, 1, 1, 1, 1, 1, 1, 1, 1, 1, 1, 1, 1, 1, 1, 1, 1, 1, 1, 1, 1, 1, 1, 1, 1, 1, 1, 1, 1, 1, 1, 1, 1, 1, 1, 1, 3, 3, 3, 3, 3, 3, 3, 3, 3, 3, 3, 3, 3, 3, 3, 3, 3, 3, 3, 3, 3, 3, 3, 3, 3, 3, 3, 3, 3, 3, 3, 3, 3, 3, 3, 3, 3, 3, 3, 3, 3, 3, 3, 3, 3, 3, 3, 3, 3, 3, 3, 3, 3, 3, 4, 4, 4, 4, 4, 4, 4, 4, 4, 4, 4, 4, 4, 4, 4, 4, 4, 4, 4, 4, 4, 4, 4, 4, 4, 4, 4, 4, 4, 4, 4, 4, 4, 4, 4, 4, 4, 4, 4, 4, 4, 4, 4, 4, 4, 4, 4, 4, 4, 4, 4, 4, 4, 4, 4, 4, 4, 4, 4, 4, 4, 4, 4, 4, 4, 4, 4, 4])
me_cube.materials.append(mat_material)
me_cube.materials.append(mat_material_001)
me_cube.materials.append(mat_material_002)
me_cube.materials.append(mat_material_003)
me_cube.materials.append(mat_material_004)
me_cube.use_remesh_preserve_volume = False
me_cube.use_remesh_preserve_attributes = False
me_cube.use_mirror_vertex_groups = False
me_cube.update()
arm_armature = bpy.data.armatures.new('Armature')  # bones are not reproduced

# ---- objects
ob_armature = bpy.data.objects.new('Armature', arm_armature)
ob_cube = bpy.data.objects.new('Cube', me_cube)
ob_lamp = bpy.data.objects.new('Lamp', light_lamp)
ob_camera = bpy.data.objects.new('Camera', cam_camera)

# ---- transforms, parenting, visibility, modifiers, constraints
ob_armature.location = (0.0, 0.0, 0.0)
ob_armature.show_in_front = True
ob_armature.lineart.crease_threshold = 0.0
ob_cube.parent = ob_armature
ob_cube.location = (0.0, 0.0, 0.0)
ob_cube.scale = (0.02624, 0.02624, 0.02624)
ob_cube.lock_rotations_4d = False
ob_cube.empty_display_type = 'ARROWS'
ob_cube.lineart.crease_threshold = 0.0
_vg = ob_cube.vertex_groups.new(name='root')
for _i, _w in zip([104, 105, 106, 107, 108, 109, 111, 112, 113, 124, 126, 127, 154, 155, 156, 157, 159, 160, 176, 177, 178, 200, 201, 204, 205, 207, 208, 446, 447, 448, 449, 450, 451, 452, 454, 455, 470, 471, 472, 473, 474, 475, 478, 479, 480, 489, 490, 491, 492, 493, 523, 524, 525, 526, 527, 528, 530, 531, 532, 539, 540, 541, 542, 544, 545, 550, 551, 554, 555, 557, 594, 595, 596, 598, 601, 602, 603, 623, 624, 625, 627, 628, 646, 647, 650, 651, 653], [0.8821, 0.5999, 0.0568, 0.1203, 0.06271, 0.0678, 0.2202, 0.01593, 0.05948, 0.06787, 0.05285, 0.1759, 0.7758, 0.7104, 0.1498, 0.1076, 0.4456, 0.2415, 0.9067, 0.677, 0.7279, 0.0652, 0.06253, 0.7792, 0.12, 0.8318, 0.2203, 0.8821, 0.5999, 0.0568, 0.1203, 0.2202, 0.01593, 0.06787, 0.05285, 0.1759, 0.7758, 0.7104, 0.1498, 0.1076, 0.4456, 0.2415, 0.9067, 0.677, 0.7279, 0.0652, 0.7792, 0.12, 0.8318, 0.2203, 0.8821, 0.5999, 0.0568, 0.1203, 0.06271, 0.0678, 0.2202, 0.01593, 0.05948, 0.7758, 0.7104, 0.1498, 0.1076, 0.4456, 0.2415, 0.0652, 0.06253, 0.7792, 0.12, 0.8318, 0.8821, 0.5999, 0.0568, 0.06271, 0.2202, 0.01593, 0.05948, 0.7104, 0.1498, 0.1076, 0.4456, 0.2415, 0.0652, 0.06253, 0.7792, 0.12, 0.8318]): _vg.add([_i], _w, 'REPLACE')
_vg = ob_cube.vertex_groups.new(name='stomach')
for _i, _w in zip([92, 93, 94, 95, 98, 101, 104, 105, 108, 109, 110, 111, 113, 114, 115, 116, 154, 155, 156, 157, 158, 159, 160, 169, 171, 196, 197, 201, 202, 203, 204, 205, 207, 446, 447, 450, 470, 471, 472, 473, 474, 475, 490, 491, 492, 512, 513, 514, 515, 517, 520, 523, 524, 527, 528, 529, 530, 532, 533, 534, 535, 539, 540, 541, 542, 543, 544, 545, 547, 548, 551, 552, 553, 554, 555, 557, 559, 560, 565, 566, 572, 573, 575, 582, 583, 584, 585, 588, 591, 594, 595, 598, 601, 603, 604, 605, 606, 623, 624, 625, 627, 628, 635, 637, 642, 643, 647, 648, 649, 650, 651, 653], [0.7422, 0.7135, 0.1512, 0.08951, 0.7323, 0.07363, 0.07849, 0.1293, 0.8459, 0.8828, 0.7638, 0.1298, 0.7885, 0.2031, 0.2098, 0.5089, 0.08, 0.1779, 0.7725, 0.8393, 0.1385, 0.4626, 0.6629, 0.05812, 0.02132, 0.7367, 0.1156, 0.8857, 0.7398, 0.1116, 0.0975, 0.8257, 0.08691, 0.07849, 0.1293, 0.1298, 0.08, 0.1779, 0.7725, 0.8393, 0.4626, 0.6629, 0.0975, 0.8257, 0.08691, 0.7422, 0.7135, 0.1512, 0.08951, 0.7323, 0.07363, 0.07849, 0.1293, 0.8459, 0.8828, 0.7638, 0.1298, 0.7885, 0.2031, 0.2098, 0.5089, 0.08, 0.1779, 0.7725, 0.8393, 0.1385, 0.4626, 0.6629, 0.7367, 0.1156, 0.8857, 0.7398, 0.1116, 0.0975, 0.8257, 0.08691, 0.2031, 0.2098, 0.2031, 0.2098, 0.07363, 0.1385, 0.1116, 0.7422, 0.7135, 0.1512, 0.08951, 0.7323, 0.07363, 0.07849, 0.1293, 0.8459, 0.1298, 0.7885, 0.2031, 0.2098, 0.5089, 0.1779, 0.7725, 0.8393, 0.4626, 0.6629, 0.05812, 0.02132, 0.7367, 0.1156, 0.8857, 0.7398, 0.1116, 0.0975, 0.8257, 0.08691]): _vg.add([_i], _w, 'REPLACE')
_vg = ob_cube.vertex_groups.new(name='chest')
for _i, _w in zip([24, 25, 31, 32, 41, 42, 43, 51, 72, 73, 75, 76, 77, 92, 93, 94, 95, 96, 97, 98, 99, 100, 101, 102, 103, 108, 109, 110, 113, 114, 115, 116, 117, 118, 158, 169, 171, 175, 192, 193, 194, 195, 196, 197, 198, 199, 201, 202, 203, 206, 213, 214, 251, 252, 257, 258, 259, 260, 359, 362, 365, 512, 513, 514, 515, 516, 517, 518, 519, 520, 521, 522, 527, 528, 529, 532, 533, 534, 535, 536, 537, 543, 546, 547, 548, 549, 551, 552, 553, 556, 558, 559, 560, 561, 562, 564, 565, 566, 567, 568, 570, 571, 572, 573, 574, 575, 576, 577, 578, 579, 580, 581, 582, 583, 584, 585, 586, 587, 588, 589, 590, 591, 592, 593, 597, 598, 599, 600, 603, 604, 605, 606, 607, 608, 622, 626, 635, 637, 641, 642, 643, 644, 645, 647, 648, 649, 652, 660, 661, 662, 663], [0.01105, 0.01277, 0.02942, 0.02596, 0.005924, 0.02738, 0.03718, 0.03306, 0.1147, 0.07147, 0.1302, 0.2996, 0.2856, 0.006745, 0.01358, 0.06172, 0.233, 0.819, 0.3586, 0.03617, 0.09042, 0.6236, 0.6801, 0.1138, 0.09538, 0.0627, 0.01374, 0.1939, 0.09258, 0.07408, 0.4706, 0.4164, 0.02443, 0.1123, 0.7821, 0.1167, 0.003953, 0.05725, 0.07263, 0.07743, 0.06104, 0.2987, 0.005168, 0.1473, 0.3337, 0.7828, 0.01792, 0.217, 0.7934, 0.06092, 0.0009476, 0.003742, 0.002962, 0.006, 0.008254, 0.04807, 0.04512, 0.03995, 0.001481, 0.003474, 0.005998, 0.006745, 0.01358, 0.06172, 0.233, 0.3586, 0.03617, 0.09042, 0.6236, 0.6801, 0.1138, 0.09538, 0.0627, 0.01374, 0.1939, 0.09258, 0.07408, 0.4706, 0.4164, 0.02443, 0.1123, 0.7821, 0.05725, 0.005168, 0.1473, 0.3337, 0.01792, 0.217, 0.7934, 0.06092, 0.09538, 0.07408, 0.4706, 0.02443, 0.1123, 0.09538, 0.07408, 0.4706, 0.02443, 0.1123, 0.09042, 0.6236, 0.6801, 0.7821, 0.05725, 0.7934, 0.06092, 0.357, 0.06837, 0.06837, 0.06837, 0.357, 0.006745, 0.01358, 0.06172, 0.233, 0.09042, 0.3586, 0.03617, 0.09042, 0.6236, 0.6801, 0.1138, 0.09538, 0.6236, 0.0627, 0.05725, 0.6236, 0.09258, 0.07408, 0.4706, 0.4164, 0.02443, 0.1123, 0.09042, 0.05725, 0.1167, 0.003953, 0.05725, 0.005168, 0.1473, 0.3337, 0.7828, 0.01792, 0.217, 0.7934, 0.06092, 0.05725, 0.6236, 0.09042, 0.05725]): _vg.add([_i], _w, 'REPLACE')
_vg = ob_cube.vertex_groups.new(name='shoulder.l')
for _i, _w in zip([76, 77, 92, 93, 94, 95, 96, 97, 98, 99, 100, 101, 102, 103, 113, 114, 115, 116, 117, 118, 119, 120, 121, 122, 123, 152, 156, 157, 158, 169, 171, 175, 195, 196, 197, 198, 199, 203, 205, 206, 366, 472, 473, 491, 512, 513, 514, 515, 516, 517, 518, 519, 520, 521, 522, 532, 533, 534, 535, 536, 537, 538, 541, 542, 543, 546, 547, 548, 549, 553, 555, 556, 558, 559, 560, 561, 562, 563, 564, 565, 566, 567, 568, 569, 570, 571, 572, 573, 574, 575, 576, 577, 578, 579, 580, 581, 582, 583, 584, 585, 586, 587, 588, 589, 590, 591, 592, 593, 597, 599, 600, 603, 604, 605, 606, 607, 608, 609, 610, 611, 612, 613, 620, 622, 624, 625, 626, 635, 637, 641, 642, 643, 644, 645, 649, 651, 652, 654, 660, 661, 662, 663], [0.05257, 0.0408, 0.1626, 0.1748, 0.6784, 0.498, 0.0476, 0.1696, 0.1429, 0.1216, 0.138, 0.1196, 0.6632, 0.4275, 0.02112, 0.5125, 0.2243, 0.03666, 0.7575, 0.7449, 0.7227, 0.6833, 0.4948, 0.05501, 0.1656, 0.004099, 0.008534, 0.006746, 0.02497, 0.444, 0.2374, 0.05203, 0.06039, 0.168, 0.5924, 0.2245, 0.05636, 0.03859, 0.001617, 0.0608, 0.002049, 0.008534, 0.006746, 0.001617, 0.1626, 0.1748, 0.6784, 0.498, 0.1696, 0.1429, 0.1216, 0.138, 0.1196, 0.6632, 0.4275, 0.02112, 0.5125, 0.2243, 0.03666, 0.7575, 0.7449, 0.7227, 0.008534, 0.006746, 0.02497, 0.05203, 0.168, 0.5924, 0.2245, 0.03859, 0.001617, 0.0608, 0.4275, 0.5125, 0.2243, 0.7575, 0.7449, 0.7227, 0.4275, 0.5125, 0.2243, 0.7575, 0.7449, 0.7227, 0.1216, 0.138, 0.1196, 0.02497, 0.05203, 0.03859, 0.0608, 0.1298, 0.7512, 0.7512, 0.7512, 0.1298, 0.1626, 0.1748, 0.6784, 0.498, 0.1216, 0.1696, 0.1429, 0.1216, 0.138, 0.1196, 0.6632, 0.4275, 0.138, 0.05203, 0.138, 0.02112, 0.5125, 0.2243, 0.03666, 0.7575, 0.7449, 0.7227, 0.6833, 0.4948, 0.05501, 0.1656, 0.004099, 0.1216, 0.008534, 0.006746, 0.05203, 0.444, 0.2374, 0.05203, 0.168, 0.5924, 0.2245, 0.05636, 0.03859, 0.001617, 0.0608, 0.002049, 0.05203, 0.138, 0.1216, 0.05203]): _vg.add([_i], _w, 'REPLACE')
_vg = ob_cube.vertex_groups.new(name='upperArm.L')
for _i, _w in zip([92, 93, 94, 95, 98, 101, 102, 103, 114, 115, 117, 118, 119, 120, 121, 122, 123, 146, 147, 148, 149, 150, 151, 152, 153, 158, 165, 167, 168, 169, 171, 196, 197, 203, 366, 367, 368, 369, 512, 513, 514, 515, 517, 520, 521, 522, 533, 534, 536, 537, 538, 543, 547, 548, 553, 558, 559, 560, 561, 562, 563, 564, 565, 566, 567, 568, 569, 572, 573, 575, 578, 579, 580, 582, 583, 584, 585, 588, 591, 592, 593, 604, 605, 607, 608, 609, 610, 611, 612, 613, 614, 615, 616, 617, 618, 619, 620, 621, 631, 633, 634, 635, 637, 642, 643, 649, 654, 655, 656, 657], [0.003329, 0.03804, 0.07594, 0.01829, 0.04622, 0.1084, 0.03592, 0.4533, 0.1959, 0.0816, 0.07391, 0.09665, 0.2174, 0.2733, 0.4702, 0.9396, 0.8219, 0.9867, 0.9881, 0.9783, 0.9786, 1.005, 0.9828, 0.975, 0.9976, 0.013, 0.04511, 0.009796, 0.04403, 0.3766, 0.6947, 0.01133, 0.03195, 0.02399, 0.9808, 0.9928, 0.9917, 0.9805, 0.003329, 0.03804, 0.07594, 0.01829, 0.04622, 0.1084, 0.03592, 0.4533, 0.1959, 0.0816, 0.07391, 0.09665, 0.2174, 0.013, 0.01133, 0.03195, 0.02399, 0.4533, 0.1959, 0.0816, 0.07391, 0.09665, 0.2174, 0.4533, 0.1959, 0.0816, 0.07391, 0.09665, 0.2174, 0.1084, 0.013, 0.02399, 0.08528, 0.08528, 0.08528, 0.003329, 0.03804, 0.07594, 0.01829, 0.04622, 0.1084, 0.03592, 0.4533, 0.1959, 0.0816, 0.07391, 0.09665, 0.2174, 0.2733, 0.4702, 0.9396, 0.8219, 0.9867, 0.9881, 0.9783, 0.9786, 1.005, 0.9828, 0.975, 0.9976, 0.04511, 0.009796, 0.04403, 0.3766, 0.6947, 0.01133, 0.03195, 0.02399, 0.9808, 0.9928, 0.9917, 0.9805]): _vg.add([_i], _w, 'REPLACE')
_vg = ob_cube.vertex_groups.new(name='lowerArm.l')
for _i, _w in zip([163, 164, 165, 166, 167, 168, 170, 172, 173, 174, 382, 383, 384, 385, 386, 387, 388, 389, 390, 391, 392, 393, 394, 395, 396, 397, 398, 399, 400, 401, 402, 403, 404, 405, 406, 407, 408, 409, 410, 411, 412, 413, 414, 415, 416, 417, 418, 419, 420, 421, 422, 423, 424, 425, 426, 427, 428, 429, 430, 431, 432, 433, 434, 435, 436, 437, 438, 439, 440, 441, 442, 443, 444, 445, 629, 630, 631, 632, 633, 634, 636, 638, 639, 640, 658, 659], [1.0, 1.0, 0.9524, 0.9777, 0.9701, 0.953, 0.9997, 0.9989, 0.9983, 0.9992, 1.0, 1.0, 1.0, 1.0, 1.0, 1.0, 1.0, 1.0, 1.0, 1.0, 1.0, 1.0, 1.0, 1.0, 1.0, 1.0, 1.0, 1.0, 1.0, 1.0, 1.0, 1.0, 1.0, 1.0, 1.0, 1.0, 1.0, 1.0, 1.0, 1.0, 1.0, 1.0, 1.0, 1.0, 1.0, 1.0, 1.0, 1.0, 1.0, 1.0, 1.0, 1.0, 1.0, 1.0, 1.0, 1.0, 1.0, 1.0, 1.0, 1.0, 1.0, 1.0, 1.0, 1.0, 1.0, 1.0, 1.0, 1.0, 1.0, 1.0, 1.0, 1.0, 1.0, 1.0, 1.0, 1.0, 0.9524, 0.9777, 0.9701, 0.953, 0.9997, 0.9989, 0.9983, 0.9992, 1.0, 1.0]): _vg.add([_i], _w, 'REPLACE')
_vg = ob_cube.vertex_groups.new(name='neck')
for _i, _w in zip([21, 22, 23, 24, 25, 29, 30, 31, 32, 40, 41, 42, 43, 49, 51, 52, 53, 54, 55, 72, 73, 74, 75, 76, 77, 82, 94, 95, 96, 97, 99, 100, 102, 117, 118, 175, 192, 193, 194, 195, 197, 198, 199, 206, 209, 210, 211, 212, 213, 214, 215, 216, 251, 252, 253, 254, 255, 256, 257, 258, 259, 260, 359, 360, 361, 362, 363, 364, 365, 514, 515, 516, 518, 519, 521, 536, 537, 546, 548, 549, 556, 561, 562, 567, 568, 570, 571, 574, 576, 577, 578, 579, 580, 581, 584, 585, 586, 587, 589, 590, 592, 597, 599, 600, 607, 608, 622, 626, 641, 643, 644, 645, 652, 660, 661, 662, 663], [0.009156, 0.01772, 0.03844, 0.07255, 0.07768, 0.004, 0.03664, 0.09678, 0.1033, 0.02566, 0.06177, 0.0824, 0.08076, 0.001381, 0.06437, 0.09671, 0.08959, 0.03728, 0.0868, 0.2006, 0.1038, 0.005146, 0.2826, 0.4469, 0.4508, 0.00403, 0.001582, 0.1363, 0.07243, 0.4325, 0.6761, 0.1649, 0.1531, 0.1124, 0.01607, 0.7216, 0.1446, 0.1608, 0.1153, 0.3867, 0.09543, 0.4039, 0.09539, 0.7348, 0.01108, 0.02479, 0.03319, 0.0387, 0.05912, 0.06357, 0.05138, 0.01905, 0.05658, 0.06583, 0.01698, 0.02546, 0.03857, 0.01506, 0.07063, 0.1043, 0.1094, 0.113, 0.05398, 0.02089, 0.01706, 0.06247, 0.02932, 0.03863, 0.0671, 0.001582, 0.1363, 0.4325, 0.6761, 0.1649, 0.1531, 0.1124, 0.01607, 0.7216, 0.09543, 0.4039, 0.7348, 0.1124, 0.01607, 0.1124, 0.01607, 0.6761, 0.1649, 0.7216, 0.7348, 0.4205, 0.06423, 0.06423, 0.06423, 0.4205, 0.001582, 0.1363, 0.6761, 0.4325, 0.6761, 0.1649, 0.1531, 0.1649, 0.7216, 0.1649, 0.1124, 0.01607, 0.6761, 0.7216, 0.7216, 0.09543, 0.4039, 0.09539, 0.7348, 0.7216, 0.1649, 0.6761, 0.7216]): _vg.add([_i], _w, 'REPLACE')
_vg = ob_cube.vertex_groups.new(name='head')
for _i, _w in zip([0, 1, 2, 3, 4, 5, 6, 7, 8, 9, 10, 11, 12, 13, 14, 15, 16, 17, 18, 19, 20, 21, 22, 23, 24, 25, 26, 27, 28, 29, 30, 31, 32, 33, 34, 35, 36, 37, 38, 39, 40, 41, 42, 43, 44, 45, 46, 47, 48, 49, 50, 51, 52, 53, 54, 55, 56, 57, 58, 59, 60, 61, 62, 63, 64, 65, 66, 67, 68, 69, 70, 71, 72, 73, 74, 75, 76, 77, 78, 79, 80, 81, 82, 83, 84, 85, 86, 87, 88, 89, 90, 91, 96, 99, 100, 175, 189, 190, 191, 192, 193, 194, 195, 199, 206, 209, 210, 211, 212, 213, 214, 215, 216, 251, 252, 253, 254, 255, 256, 257, 258, 259, 260, 359, 360, 361, 362, 363, 364, 365, 518, 519, 546, 556, 570, 571, 574, 576, 577, 581, 586, 589, 590, 597, 599, 600, 622, 626, 641, 645, 652, 660, 661, 662, 663], [0.9847, 0.9833, 0.9993, 0.9825, 0.987, 0.9897, 0.9893, 0.9988, 0.9863, 0.9881, 0.9875, 0.9846, 0.9965, 0.9917, 0.9867, 0.9781, 0.9879, 0.9919, 0.9921, 0.9861, 0.9916, 0.9534, 0.9464, 0.9299, 0.8903, 0.8841, 0.9662, 0.9662, 0.9673, 0.9566, 0.9297, 0.8549, 0.8505, 0.9719, 0.9706, 0.9721, 0.9905, 0.9953, 0.9962, 0.9966, 0.936, 0.9041, 0.8704, 0.8658, 0.9978, 0.9795, 0.9943, 0.9836, 0.9992, 0.9595, 0.9576, 0.8838, 0.8944, 0.9122, 0.9268, 0.9075, 0.9958, 0.9966, 0.997, 0.9969, 0.9959, 0.9989, 0.9995, 0.9981, 0.9994, 0.9963, 0.9877, 0.9871, 0.9943, 0.9869, 0.9874, 0.9795, 0.6605, 0.807, 0.9532, 0.5612, 0.1929, 0.2102, 0.9619, 0.9633, 0.9639, 0.9658, 0.9575, 0.9872, 0.9747, 0.9933, 0.995, 0.9954, 0.9938, 0.976, 0.9842, 0.9897, 0.007413, 0.09966, 0.05881, 0.1637, 0.9815, 0.9805, 0.9854, 0.7674, 0.7456, 0.8104, 0.2467, 0.02682, 0.1372, 0.9521, 0.9416, 0.9351, 0.9308, 0.9098, 0.9037, 0.9206, 0.946, 0.9124, 0.9, 0.9475, 0.9408, 0.9304, 0.949, 0.8939, 0.8361, 0.8328, 0.8324, 0.9165, 0.9446, 0.9475, 0.9049, 0.9379, 0.9306, 0.8988, 0.09966, 0.05881, 0.1637, 0.1372, 0.09966, 0.05881, 0.1637, 0.1372, 0.07923, 0.07923, 0.09966, 0.09966, 0.05881, 0.05881, 0.1637, 0.05881, 0.09966, 0.1637, 0.1637, 0.02682, 0.1372, 0.1637, 0.05881, 0.09966, 0.1637]): _vg.add([_i], _w, 'REPLACE')
_vg = ob_cube.vertex_groups.new(name='shoulder.r')
_vg = ob_cube.vertex_groups.new(name='upperArm.R')
_vg = ob_cube.vertex_groups.new(name='lowerArm.r')
_vg = ob_cube.vertex_groups.new(name='pelvis.l')
for _i, _w in zip([105, 106, 107, 111, 112, 124, 125, 126, 127, 154, 155, 159, 160, 161, 176, 177, 178, 179, 200, 204, 207, 208, 447, 448, 449, 450, 451, 452, 453, 454, 455, 470, 471, 474, 475, 476, 478, 479, 480, 481, 489, 490, 492, 493, 524, 525, 526, 530, 531, 539, 540, 544, 545, 550, 554, 557, 595, 596, 601, 602, 623, 627, 628, 646, 650, 653], [0.1734, 0.79, 0.7918, 0.4566, 0.5025, 0.3922, 0.1011, 0.05232, 0.3627, 0.1213, 0.07925, 0.05353, 0.04868, 0.01909, 0.01101, 0.08156, 0.09835, 0.01625, 0.8255, 0.1011, 0.04517, 0.04496, 0.1734, 0.79, 0.7918, 0.4566, 0.5025, 0.3922, 0.1011, 0.05232, 0.3627, 0.1213, 0.07925, 0.05353, 0.04868, 0.01909, 0.01101, 0.08156, 0.09835, 0.01625, 0.8255, 0.1011, 0.04517, 0.04496, 0.1734, 0.79, 0.7918, 0.4566, 0.5025, 0.1213, 0.07925, 0.05353, 0.04868, 0.8255, 0.1011, 0.04517, 0.1734, 0.79, 0.4566, 0.5025, 0.07925, 0.05353, 0.04868, 0.8255, 0.1011, 0.04517]): _vg.add([_i], _w, 'REPLACE')
_vg = ob_cube.vertex_groups.new(name='upperLeg.l')
for _i, _w in zip([105, 106, 107, 111, 112, 124, 125, 126, 127, 128, 129, 134, 135, 136, 137, 138, 139, 140, 141, 142, 143, 144, 145, 155, 159, 161, 162, 176, 177, 178, 179, 182, 183, 184, 185, 186, 187, 188, 200, 207, 208, 217, 218, 219, 220, 221, 222, 226, 227, 228, 229, 230, 231, 232, 233, 234, 235, 236, 237, 238, 239, 240, 241, 242, 244, 245, 248, 249, 250, 370, 371, 372, 373, 374, 375, 376, 377, 378, 379, 380, 381, 447, 448, 449, 450, 451, 452, 453, 454, 455, 456, 457, 458, 459, 460, 461, 462, 463, 464, 465, 466, 467, 468, 469, 471, 474, 476, 477, 478, 479, 480, 481, 482, 483, 484, 485, 486, 487, 488, 489, 492, 493, 494, 495, 496, 497, 498, 499, 500, 501, 502, 503, 504, 505, 506, 507, 508, 509, 510, 511, 524, 525, 526, 530, 531, 540, 544, 550, 557, 595, 596, 601, 602, 623, 627, 646, 653], [0.08964, 0.1427, 0.07994, 0.1855, 0.4587, 0.5168, 0.8849, 0.8937, 0.4491, 0.9939, 0.9957, 0.9946, 0.9945, 0.996, 0.996, 0.01941, 0.01092, 0.01794, 0.01082, 0.9154, 0.9459, 0.9188, 0.9397, 0.004975, 0.01037, 0.962, 0.982, 0.05864, 0.2406, 0.1659, 0.9626, 0.994, 0.995, 0.02703, 0.014, 0.9123, 0.9365, 0.9895, 0.1077, 0.007732, 0.7316, 0.009703, 0.005461, 0.008969, 0.005408, 0.01351, 0.007001, 0.005461, 0.005408, 0.007001, 0.004851, 0.00273, 0.004484, 0.006757, 0.0035, 0.00273, 0.002704, 0.0035, 0.01345, 0.008112, 0.02027, 0.0105, 0.01455, 0.008191, 0.007001, 0.005461, 0.005408, 0.0035, 0.00273, 0.008788, 0.01457, 0.02196, 0.01138, 0.008874, 0.01577, 0.009556, 0.01698, 0.01225, 0.02365, 0.009464, 0.01569, 0.08964, 0.1427, 0.07994, 0.1855, 0.4587, 0.5168, 0.8849, 0.8937, 0.4491, 0.9939, 0.9957, 0.9946, 0.9945, 0.996, 0.996, 0.01941, 0.01092, 0.01794, 0.01082, 0.9154, 0.9459, 0.9188, 0.9397, 0.004975, 0.01037, 0.962, 0.982, 0.05864, 0.2406, 0.1659, 0.9626, 0.994, 0.995, 0.02703, 0.014, 0.9123, 0.9365, 0.9895, 0.1077, 0.007732, 0.7316, 0.01345, 0.008112, 0.02027, 0.0105, 0.01455, 0.008191, 0.008788, 0.01457, 0.02196, 0.01138, 0.008874, 0.01577, 0.009556, 0.01698, 0.01225, 0.02365, 0.009464, 0.01569, 0.08964, 0.1427, 0.07994, 0.1855, 0.4587, 0.004975, 0.01037, 0.1077, 0.007732, 0.08964, 0.1427, 0.1855, 0.4587, 0.004975, 0.01037, 0.1077, 0.007732]): _vg.add([_i], _w, 'REPLACE')
_vg = ob_cube.vertex_groups.new(name='lowerLeg.l')
for _i, _w in zip([130, 131, 132, 133, 138, 139, 140, 141, 142, 143, 144, 145, 180, 181, 184, 185, 186, 187, 217, 218, 219, 220, 221, 222, 223, 224, 225, 226, 227, 228, 229, 230, 231, 232, 233, 234, 235, 236, 237, 238, 239, 240, 241, 242, 243, 244, 245, 246, 247, 248, 249, 250, 370, 371, 372, 373, 374, 375, 376, 377, 378, 379, 380, 381, 462, 463, 464, 465, 466, 467, 468, 469, 484, 485, 486, 487, 494, 495, 496, 497, 498, 499, 500, 501, 502, 503, 504, 505, 506, 507, 508, 509, 510, 511], [1.001, 0.9992, 0.9992, 1.001, 0.9653, 0.9695, 0.966, 0.9696, 0.08457, 0.05404, 0.08116, 0.06023, 0.9988, 0.9989, 0.9615, 0.968, 0.0877, 0.06345, 0.9822, 0.9844, 0.9837, 0.9851, 0.9802, 0.9834, 1.001, 0.9992, 0.9988, 0.9844, 0.9851, 0.9834, 0.9907, 0.9918, 0.9925, 0.9896, 0.9911, 0.9918, 0.9928, 0.9911, 0.9749, 0.9773, 0.9708, 0.9757, 0.9738, 0.9769, 0.9988, 0.9834, 0.9844, 0.9992, 1.001, 0.9851, 0.9911, 0.9918, 0.9754, 0.9727, 0.9685, 0.9738, 0.9751, 0.9716, 0.9732, 0.9695, 0.9718, 0.9662, 0.9735, 0.9704, 0.9653, 0.9695, 0.966, 0.9696, 0.08457, 0.05404, 0.08116, 0.06023, 0.9615, 0.968, 0.0877, 0.06345, 0.9749, 0.9773, 0.9708, 0.9757, 0.9738, 0.9769, 0.9754, 0.9727, 0.9685, 0.9738, 0.9751, 0.9716, 0.9732, 0.9695, 0.9718, 0.9662, 0.9735, 0.9704]): _vg.add([_i], _w, 'REPLACE')
_vg = ob_cube.vertex_groups.new(name='pelvis.r')
_vg = ob_cube.vertex_groups.new(name='upperLeg.r')
_vg = ob_cube.vertex_groups.new(name='lowerLeg.r')
_m = ob_cube.modifiers.new('Mirror', 'MIRROR')
_m.use_clip = True
_m = ob_cube.modifiers.new('Armature', 'ARMATURE')
_m.object = ob_armature
_m.use_deform_preserve_volume = True
_m = ob_cube.modifiers.new('Subsurf', 'SUBSURF')
_m.uv_smooth = 'PRESERVE_CORNERS'
_m.quality = 2
_m.levels = 2
ob_lamp.location = (4.076, -2.066, 3.495)
ob_lamp.rotation_euler = (0.1289, -1.009, 2.149)
ob_lamp.lock_rotations_4d = False
ob_lamp.empty_display_type = 'ARROWS'
ob_lamp.color = (0.0, 0.0, 0.0, 0.0)
ob_lamp.lineart.crease_threshold = 0.0
ob_camera.location = (0.977, -0.989, 1.73)
ob_camera.rotation_euler = (1.365, 0.08575, 0.7103)
ob_camera.lock_rotations_4d = False
ob_camera.empty_display_type = 'ARROWS'
ob_camera.color = (0.0, 0.0, 0.0, 0.0)
ob_camera.display_type = 'WIRE'
ob_camera.lineart.crease_threshold = 0.0

# ---- collection membership
col_collection_1.objects.link(ob_armature)
col_collection_1.objects.link(ob_cube)
col_collection_1.objects.link(ob_lamp)
col_collection_1.objects.link(ob_camera)

# ---- scene / render settings (as saved in the file)
scene.camera = ob_camera
scene.frame_start = 1; scene.frame_end = 250; scene.frame_set(0)
scene.render.engine = 'CYCLES'
scene.render.dither_intensity = 0.0
scene.cycles.use_denoising = False
scene.cycles.samples = 128
scene.cycles.sampling_pattern = 'TABULATED_SOBOL'
scene.cycles.use_adaptive_sampling = False
scene.cycles.use_light_tree = False
scene.cycles.blur_glossy = 0.0
scene.cycles.sample_clamp_indirect = 0.0
scene.view_settings.view_transform = 'Standard'
bpy.context.view_layer.update()
